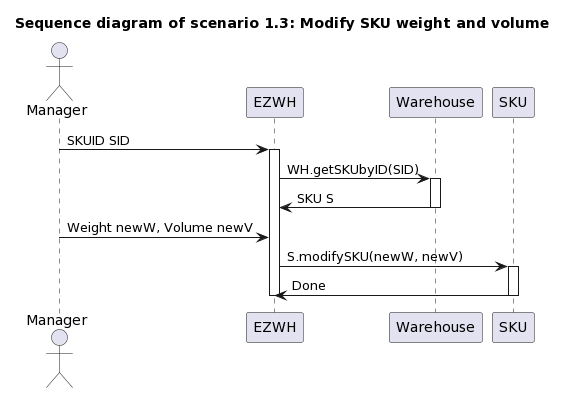

The diagram above was rendered by PlantUML. Its source (embedded in the PNG):
@startuml
title " Sequence diagram of scenario 1.3: Modify SKU weight and volume"


actor Manager


Manager -> EZWH : SKUID SID
activate EZWH
EZWH -> Warehouse : WH.getSKUbyID(SID)
activate Warehouse
EZWH <- Warehouse : SKU S
deactivate Warehouse
Manager -> EZWH : Weight newW, Volume newV
EZWH -> SKU : S.modifySKU(newW, newV)
activate SKU
EZWH <- SKU : Done
deactivate SKU
deactivate EZWH
@enduml